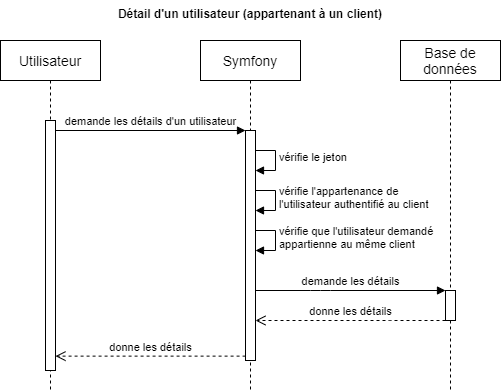

The diagram above was exported from draw.io. Its source (the exported page's mxGraphModel, read from the mxfile embedded in the PNG):
<mxGraphModel dx="663" dy="436" grid="1" gridSize="10" guides="1" tooltips="1" connect="1" arrows="1" fold="1" page="1" pageScale="1" pageWidth="1169" pageHeight="827" math="0" shadow="0">
  <root>
    <mxCell id="0" />
    <mxCell id="1" parent="0" />
    <mxCell id="Yesd6sMhef431PB7Tzgq-1" value="vérifie que l'utilisateur demandé &lt;br&gt;appartienne au même client" style="edgeStyle=orthogonalEdgeStyle;html=1;align=left;spacingLeft=2;endArrow=block;rounded=0;entryX=1;entryY=0;" edge="1" parent="1">
      <mxGeometry relative="1" as="geometry">
        <mxPoint x="330" y="270" as="sourcePoint" />
        <Array as="points">
          <mxPoint x="355" y="270" />
        </Array>
        <mxPoint x="335" y="290" as="targetPoint" />
      </mxGeometry>
    </mxCell>
    <mxCell id="_H1LuoF11MMQcwReehOu-19" value="vérifie l'appartenance de&amp;nbsp;&lt;br&gt;l'utilisateur authentifié au client" style="edgeStyle=orthogonalEdgeStyle;html=1;align=left;spacingLeft=2;endArrow=block;rounded=0;entryX=1;entryY=0;" parent="1" edge="1">
      <mxGeometry relative="1" as="geometry">
        <mxPoint x="330" y="230" as="sourcePoint" />
        <Array as="points">
          <mxPoint x="355" y="230" />
        </Array>
        <mxPoint x="335" y="250" as="targetPoint" />
      </mxGeometry>
    </mxCell>
    <mxCell id="_H1LuoF11MMQcwReehOu-16" value="vérifie le jeton" style="edgeStyle=orthogonalEdgeStyle;html=1;align=left;spacingLeft=2;endArrow=block;rounded=0;entryX=1;entryY=0;" parent="1" edge="1">
      <mxGeometry relative="1" as="geometry">
        <mxPoint x="330" y="190" as="sourcePoint" />
        <Array as="points">
          <mxPoint x="355" y="190" />
        </Array>
        <mxPoint x="335" y="210" as="targetPoint" />
      </mxGeometry>
    </mxCell>
    <mxCell id="_H1LuoF11MMQcwReehOu-1" value="&lt;font style=&quot;font-size: 14px&quot;&gt;Utilisateur&lt;/font&gt;" style="shape=umlLifeline;perimeter=lifelinePerimeter;whiteSpace=wrap;html=1;container=1;collapsible=0;recursiveResize=0;outlineConnect=0;" parent="1" vertex="1">
      <mxGeometry x="80" y="80" width="100" height="350" as="geometry" />
    </mxCell>
    <mxCell id="_H1LuoF11MMQcwReehOu-7" value="" style="html=1;points=[];perimeter=orthogonalPerimeter;" parent="_H1LuoF11MMQcwReehOu-1" vertex="1">
      <mxGeometry x="45" y="80" width="10" height="250" as="geometry" />
    </mxCell>
    <mxCell id="_H1LuoF11MMQcwReehOu-2" value="&lt;font style=&quot;font-size: 14px&quot;&gt;Symfony&lt;/font&gt;" style="shape=umlLifeline;perimeter=lifelinePerimeter;whiteSpace=wrap;html=1;container=1;collapsible=0;recursiveResize=0;outlineConnect=0;" parent="1" vertex="1">
      <mxGeometry x="280" y="80" width="100" height="350" as="geometry" />
    </mxCell>
    <mxCell id="_H1LuoF11MMQcwReehOu-4" value="" style="html=1;points=[];perimeter=orthogonalPerimeter;" parent="_H1LuoF11MMQcwReehOu-2" vertex="1">
      <mxGeometry x="45" y="90" width="10" height="230" as="geometry" />
    </mxCell>
    <mxCell id="_H1LuoF11MMQcwReehOu-3" value="&lt;span style=&quot;font-size: 14px&quot;&gt;Base de données&lt;/span&gt;" style="shape=umlLifeline;perimeter=lifelinePerimeter;whiteSpace=wrap;html=1;container=1;collapsible=0;recursiveResize=0;outlineConnect=0;" parent="1" vertex="1">
      <mxGeometry x="480" y="80" width="100" height="350" as="geometry" />
    </mxCell>
    <mxCell id="_H1LuoF11MMQcwReehOu-11" value="" style="html=1;points=[];perimeter=orthogonalPerimeter;" parent="_H1LuoF11MMQcwReehOu-3" vertex="1">
      <mxGeometry x="45" y="250" width="10" height="30" as="geometry" />
    </mxCell>
    <mxCell id="_H1LuoF11MMQcwReehOu-5" value="demande les détails d'un utilisateur" style="html=1;verticalAlign=bottom;endArrow=block;entryX=0;entryY=0;" parent="1" source="_H1LuoF11MMQcwReehOu-7" target="_H1LuoF11MMQcwReehOu-4" edge="1">
      <mxGeometry relative="1" as="geometry">
        <mxPoint x="360" y="240" as="sourcePoint" />
      </mxGeometry>
    </mxCell>
    <mxCell id="_H1LuoF11MMQcwReehOu-6" value="donne les détails" style="html=1;verticalAlign=bottom;endArrow=open;dashed=1;endSize=8;exitX=0.008;exitY=0.981;exitDx=0;exitDy=0;exitPerimeter=0;" parent="1" source="_H1LuoF11MMQcwReehOu-4" target="_H1LuoF11MMQcwReehOu-7" edge="1">
      <mxGeometry relative="1" as="geometry">
        <mxPoint x="200" y="250" as="targetPoint" />
      </mxGeometry>
    </mxCell>
    <mxCell id="_H1LuoF11MMQcwReehOu-12" value="demande les détails" style="html=1;verticalAlign=bottom;endArrow=block;" parent="1" target="_H1LuoF11MMQcwReehOu-11" edge="1">
      <mxGeometry relative="1" as="geometry">
        <mxPoint x="335" y="330" as="sourcePoint" />
        <mxPoint x="520" y="340.0000000000001" as="targetPoint" />
        <Array as="points">
          <mxPoint x="400" y="330" />
        </Array>
      </mxGeometry>
    </mxCell>
    <mxCell id="_H1LuoF11MMQcwReehOu-13" value="donne les détails" style="html=1;verticalAlign=bottom;endArrow=open;dashed=1;endSize=8;" parent="1" source="_H1LuoF11MMQcwReehOu-11" edge="1">
      <mxGeometry relative="1" as="geometry">
        <mxPoint x="335" y="360" as="targetPoint" />
        <mxPoint x="495" y="367.9999999999999" as="sourcePoint" />
        <Array as="points">
          <mxPoint x="460" y="360" />
        </Array>
      </mxGeometry>
    </mxCell>
    <mxCell id="_H1LuoF11MMQcwReehOu-18" value="Détail d'un utilisateur (appartenant à un client)" style="text;align=center;fontStyle=1;verticalAlign=middle;spacingLeft=3;spacingRight=3;strokeColor=none;rotatable=0;points=[[0,0.5],[1,0.5]];portConstraint=eastwest;" parent="1" vertex="1">
      <mxGeometry x="80" y="40" width="500" height="26" as="geometry" />
    </mxCell>
  </root>
</mxGraphModel>